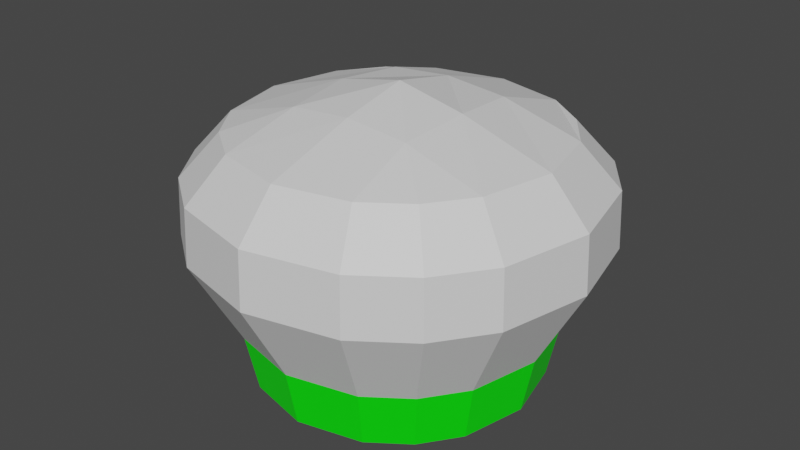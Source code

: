 # Source: Crisantemo.blend  (saved by Blender 3.6.11; exported with 4.5.12 LTS)
import bpy
from mathutils import Matrix  # noqa: F401  (used for matrix-valued properties, if any)

bpy.ops.wm.read_factory_settings(use_empty=True)
scene = bpy.context.scene
scene.name = 'Scene'

# ---- materials (node trees are filled in below, after node groups)
mat_base = bpy.data.materials.new('Base')
mat_base.alpha_threshold = 0.0
mat_base.use_transparent_shadow = False
mat_base.roughness = 0.5
mat_base.line_color = (0.0, 0.0, 0.0, 1.0)
mat_flores = bpy.data.materials.new('Flores')
mat_flores.use_transparent_shadow = False

# ---- material node trees
mat_base.use_nodes = True; mat_base.node_tree.nodes.clear()
_N = mat_base.node_tree.nodes; _L = mat_base.node_tree.links
n0 = _N.new('ShaderNodeOutputMaterial'); n0.name = 'Material Output'; n0.location = (300, 300)
n1 = _N.new('ShaderNodeBsdfPrincipled'); n1.name = 'Principled BSDF'; n1.location = (10, 300)
n1.distribution = 'GGX'
n1.subsurface_method = 'RANDOM_WALK_SKIN'
n1.inputs[0].default_value = (0.0, 1.0, 0.0, 1.0)
n1.inputs[3].default_value = 1.45
n1.inputs[27].default_value = (0.0, 0.0, 0.0, 1.0)
n1.inputs[28].default_value = 1.0
_L.new(n1.outputs[0], n0.inputs[0])
n0.is_active_output = True
mat_flores.use_nodes = True; mat_flores.node_tree.nodes.clear()
_N = mat_flores.node_tree.nodes; _L = mat_flores.node_tree.links
n0 = _N.new('ShaderNodeBsdfPrincipled'); n0.name = 'BSDF Principista'; n0.location = (10, 300)
n0.distribution = 'GGX'
n0.subsurface_method = 'RANDOM_WALK_SKIN'
n0.inputs[3].default_value = 1.45
n0.inputs[27].default_value = (0.0, 0.0, 0.0, 1.0)
n0.inputs[28].default_value = 1.0
n1 = _N.new('ShaderNodeOutputMaterial'); n1.name = 'Material'; n1.location = (300, 300)
_L.new(n0.outputs[0], n1.inputs[0])
n1.is_active_output = True

# ---- world
world_world = bpy.data.worlds.new('World'); scene.world = world_world
world_world.use_nodes = True; world_world.node_tree.nodes.clear()
_N = world_world.node_tree.nodes; _L = world_world.node_tree.links
n0 = _N.new('ShaderNodeOutputWorld'); n0.name = 'World Output'; n0.location = (300, 300)
n1 = _N.new('ShaderNodeBackground'); n1.name = 'Background'; n1.location = (10, 300)
n1.inputs[0].default_value = (0.05088, 0.05088, 0.05088, 1.0)
_L.new(n1.outputs[0], n0.inputs[0])
n0.is_active_output = True
world_world.color = (0.05088, 0.05088, 0.05088)
world_world.use_sun_shadow = False
world_world.sun_shadow_jitter_overblur = 0.0

# ---- meshes
me_crisantemo = bpy.data.meshes.new('Crisantemo')
me_crisantemo.from_pydata([(0.3979, 0.3979, 0.85), (0.3581, 0.3581, 3.725e-09), (0.3979, -0.3979, 0.85), (0.3581, -0.3581, 3.725e-09), (-0.3979, 0.3979, 0.85), (-0.3581, 0.3581, 3.725e-09), (-0.3979, -0.3979, 0.85), (-0.3581, -0.3581, 3.725e-09), (-0.5064, 5.862e-10, 3.725e-09), (0.5064, 5.862e-10, 3.725e-09), (-0.5627, 6.514e-10, 0.85), (0.5627, 6.514e-10, 0.85), (0.0, 0.5064, 3.725e-09), (0.0, -0.5627, 0.85), (0.0, -0.5064, 3.725e-09), (0.0, 0.5627, 0.85), (0.4892, -0.2446, 0.2), (0.0, 5.603e-10, 1.0), (-0.5033, 0.2516, 0.85), (-0.453, 0.2265, 3.725e-09), (0.0, 0.242, 0.95), (0.2446, -0.4892, 0.2), (0.5033, 0.2516, 0.85), (0.453, 0.2265, 3.725e-09), (0.2446, 0.4892, 0.2), (0.4892, 0.2446, 0.2), (-0.2265, 0.453, 3.725e-09), (-0.2516, -0.5033, 0.85), (-0.2265, -0.453, 3.725e-09), (-0.2516, 0.5033, 0.85), (-0.242, 5.603e-10, 0.95), (-0.222, 0.242, 0.93), (-0.453, -0.2265, 3.725e-09), (0.2265, 0.453, 3.725e-09), (-0.5033, -0.2516, 0.85), (0.2516, -0.5033, 0.85), (-0.3581, 0.0, 3.725e-09), (0.0, -0.242, 0.95), (0.2265, -0.453, 3.725e-09), (-0.2265, 0.0, 3.725e-09), (0.0, 0.0, 3.725e-09), (-0.222, -0.242, 0.93), (0.2516, 0.5033, 0.85), (-0.5013, -0.5013, 0.5), (0.242, 5.603e-10, 0.95), (-0.5013, 0.5013, 0.5), (0.222, 0.242, 0.93), (-0.709, 8.207e-10, 0.5), (0.0, 0.709, 0.5), (0.0, -0.709, 0.5), (0.453, -0.2265, 3.725e-09), (-0.6341, 0.3171, 0.5), (0.5033, -0.2516, 0.85), (0.3581, 0.0, 3.725e-09), (-0.3171, 0.6341, 0.5), (-0.3171, -0.6341, 0.5), (-0.6341, -0.3171, 0.5), (0.2265, 0.0, 3.725e-09), (-0.3867, 0.3867, 0.2), (0.222, -0.242, 0.93), (-0.5469, 1.155e-09, 0.2), (0.0, 0.5469, 0.2), (0.0, -0.5469, 0.2), (0.5013, -0.5013, 0.5), (-0.4892, 0.2446, 0.2), (0.5013, 0.5013, 0.5), (0.709, 8.207e-10, 0.5), (-0.2446, 0.4892, 0.2), (-0.2446, -0.4892, 0.2), (-0.4892, -0.2446, 0.2), (-0.3867, -0.3867, 0.2), (-0.4946, -0.4946, 0.7), (0.6341, 0.3171, 0.5), (-0.4946, 0.4946, 0.7), (0.3171, 0.6341, 0.5), (-0.6994, 8.097e-10, 0.7), (0.0, 0.6994, 0.7), (0.0, -0.6994, 0.7), (0.3171, -0.6341, 0.5), (-0.6256, 0.3128, 0.7), (0.6341, -0.3171, 0.5), (0.3867, 0.3867, 0.2), (-0.3128, 0.6256, 0.7), (-0.3128, -0.6256, 0.7), (-0.6256, -0.3128, 0.7), (0.5469, 1.155e-09, 0.2), (0.3867, -0.3867, 0.2), (0.4946, -0.4946, 0.7), (0.4946, 0.4946, 0.7), (0.6994, 8.097e-10, 0.7), (0.6256, 0.3128, 0.7), (0.3128, 0.6256, 0.7), (0.3128, -0.6256, 0.7), (0.6256, -0.3128, 0.7)], [], [(41, 34, 6, 27), (83, 27, 6, 71), (79, 18, 4, 73), (39, 28, 7, 36), (63, 80, 93, 87), (9, 23, 25, 85), (24, 61, 48, 74), (74, 48, 76, 91), (84, 34, 10, 75), (31, 18, 10, 30), (59, 35, 2, 52), (82, 29, 15, 76), (28, 39, 40, 14), (38, 3, 86, 21), (91, 76, 15, 42), (72, 65, 88, 90), (92, 87, 2, 35), (29, 4, 18, 31), (66, 72, 90, 89), (81, 24, 74, 65), (75, 10, 18, 79), (78, 63, 87, 92), (90, 88, 0, 22), (38, 14, 40, 57), (25, 81, 65, 72), (57, 53, 3, 38), (50, 9, 85, 16), (26, 39, 36, 5), (15, 29, 31, 20), (7, 32, 8, 36), (39, 26, 12, 40), (73, 4, 29, 82), (8, 19, 5, 36), (20, 31, 30, 17), (77, 13, 27, 83), (37, 41, 27, 13), (17, 30, 41, 37), (65, 74, 91, 88), (93, 89, 11, 52), (46, 44, 11, 22), (71, 6, 34, 84), (14, 38, 21, 62), (80, 66, 89, 93), (30, 10, 34, 41), (86, 16, 80, 63), (70, 43, 56, 69), (62, 49, 55, 68), (58, 45, 54, 67), (37, 13, 35, 59), (88, 91, 42, 0), (60, 47, 51, 64), (33, 1, 53, 57), (3, 53, 9, 50), (67, 54, 48, 61), (69, 56, 47, 60), (42, 46, 22, 0), (20, 17, 44, 46), (87, 93, 52, 2), (64, 51, 45, 58), (68, 55, 43, 70), (28, 68, 70, 7), (19, 64, 58, 5), (44, 59, 52, 11), (77, 92, 35, 13), (89, 90, 22, 11), (32, 69, 60, 8), (26, 67, 61, 12), (57, 40, 12, 33), (15, 20, 46, 42), (8, 60, 64, 19), (9, 53, 1, 23), (17, 37, 59, 44), (5, 58, 67, 26), (14, 62, 68, 28), (7, 70, 69, 32), (62, 21, 78, 49), (3, 50, 16, 86), (43, 71, 84, 56), (49, 77, 83, 55), (45, 73, 82, 54), (33, 12, 61, 24), (21, 86, 63, 78), (47, 75, 79, 51), (85, 25, 72, 66), (23, 1, 81, 25), (54, 82, 76, 48), (56, 84, 75, 47), (16, 85, 66, 80), (1, 33, 24, 81), (49, 78, 92, 77), (51, 79, 73, 45), (55, 83, 71, 43)])
me_crisantemo.polygons.foreach_set('material_index', [1, 1, 1, 0, 1, 0, 1, 1, 1, 1, 1, 1, 0, 0, 1, 1, 1, 1, 1, 1, 1, 1, 1, 0, 1, 0, 0, 0, 1, 0, 0, 1, 0, 1, 1, 1, 1, 1, 1, 1, 1, 0, 1, 1, 1, 1, 1, 1, 1, 1, 1, 0, 0, 1, 1, 1, 1, 1, 1, 1, 0, 0, 1, 1, 1, 0, 0, 0, 1, 0, 0, 1, 0, 0, 0, 1, 0, 1, 1, 1, 0, 1, 1, 1, 0, 1, 1, 1, 0, 1, 1, 1])
_uv = me_crisantemo.uv_layers.new(name='UVMap')
_uv.uv.foreach_set('vector', [0.8125, 0.6875, 0.875, 0.6875, 0.875, 0.75, 0.8125, 0.75, 0.5625, 0.9375, 0.625, 0.9375, 0.625, 1.0, 0.5625, 1.0, 0.5625, 0.1875, 0.625, 0.1875, 0.625, 0.25, 0.5625, 0.25, 0.375, 0.625, 0.375, 0.9375, 0.375, 1.0, 0.375, 0.625, 0.5, 0.0, 0.5, 0.0625, 0.5625, 0.0625, 0.5625, 0.0, 0.375, 0.125, 0.375, 0.1875, 0.4375, 0.1875, 0.4375, 0.125, 0.4375, 0.3125, 0.4375, 0.375, 0.5, 0.375, 0.5, 0.3125, 0.5, 0.3125, 0.5, 0.375, 0.5625, 0.375, 0.5625, 0.3125, 0.5625, 0.0625, 0.625, 0.0625, 0.625, 0.125, 0.5625, 0.125, 0.8125, 0.5625, 0.875, 0.5625, 0.875, 0.625, 0.8125, 0.625, 0.8125, 0.6875, 0.8125, 0.75, 0.875, 0.75, 0.875, 0.6875, 0.5625, 0.3125, 0.625, 0.3125, 0.625, 0.375, 0.5625, 0.375, 0.375, 0.9375, 0.375, 0.625, 0.375, 0.625, 0.375, 0.875, 0.375, 0.9375, 0.375, 1.0, 0.4375, 1.0, 0.4375, 0.9375, 0.5625, 0.3125, 0.5625, 0.375, 0.625, 0.375, 0.625, 0.3125, 0.5, 0.1875, 0.5, 0.25, 0.5625, 0.25, 0.5625, 0.1875, 0.5625, 0.9375, 0.5625, 1.0, 0.625, 1.0, 0.625, 0.9375, 0.8125, 0.5, 0.875, 0.5, 0.875, 0.5625, 0.8125, 0.5625, 0.5, 0.125, 0.5, 0.1875, 0.5625, 0.1875, 0.5625, 0.125, 0.4375, 0.25, 0.4375, 0.3125, 0.5, 0.3125, 0.5, 0.25, 0.5625, 0.125, 0.625, 0.125, 0.625, 0.1875, 0.5625, 0.1875, 0.5, 0.9375, 0.5, 1.0, 0.5625, 1.0, 0.5625, 0.9375, 0.5625, 0.1875, 0.5625, 0.25, 0.625, 0.25, 0.625, 0.1875, 0.375, 0.9375, 0.375, 0.875, 0.375, 0.625, 0.375, 0.625, 0.4375, 0.1875, 0.4375, 0.25, 0.5, 0.25, 0.5, 0.1875, 0.375, 0.625, 0.375, 0.625, 0.375, 1.0, 0.375, 0.9375, 0.375, 0.0625, 0.375, 0.125, 0.4375, 0.125, 0.4375, 0.0625, 0.375, 0.3125, 0.375, 0.625, 0.375, 0.625, 0.375, 0.25, 0.75, 0.5, 0.8125, 0.5, 0.8125, 0.5625, 0.75, 0.5625, 0.375, 1.0, 0.375, 0.0625, 0.375, 0.125, 0.375, 0.625, 0.375, 0.625, 0.375, 0.3125, 0.375, 0.375, 0.375, 0.625, 0.5625, 0.25, 0.625, 0.25, 0.625, 0.3125, 0.5625, 0.3125, 0.375, 0.125, 0.375, 0.1875, 0.375, 0.25, 0.375, 0.625, 0.75, 0.5625, 0.8125, 0.5625, 0.8125, 0.625, 0.75, 0.625, 0.5625, 0.875, 0.625, 0.875, 0.625, 0.9375, 0.5625, 0.9375, 0.75, 0.6875, 0.8125, 0.6875, 0.8125, 0.75, 0.75, 0.75, 0.75, 0.625, 0.8125, 0.625, 0.8125, 0.6875, 0.75, 0.6875, 0.5, 0.25, 0.5, 0.3125, 0.5625, 0.3125, 0.5625, 0.25, 0.5625, 0.0625, 0.5625, 0.125, 0.625, 0.125, 0.625, 0.0625, 0.8125, 0.5625, 0.8125, 0.625, 0.875, 0.625, 0.875, 0.5625, 0.5625, 0.0, 0.625, 0.0, 0.625, 0.0625, 0.5625, 0.0625, 0.375, 0.875, 0.375, 0.9375, 0.4375, 0.9375, 0.4375, 0.875, 0.5, 0.0625, 0.5, 0.125, 0.5625, 0.125, 0.5625, 0.0625, 0.8125, 0.625, 0.875, 0.625, 0.875, 0.6875, 0.8125, 0.6875, 0.4375, 0.0, 0.4375, 0.0625, 0.5, 0.0625, 0.5, 0.0, 0.4375, 0.0, 0.5, 0.0, 0.5, 0.0625, 0.4375, 0.0625, 0.4375, 0.875, 0.5, 0.875, 0.5, 0.9375, 0.4375, 0.9375, 0.4375, 0.25, 0.5, 0.25, 0.5, 0.3125, 0.4375, 0.3125, 0.75, 0.6875, 0.75, 0.75, 0.8125, 0.75, 0.8125, 0.6875, 0.5625, 0.25, 0.5625, 0.3125, 0.625, 0.3125, 0.625, 0.25, 0.4375, 0.125, 0.5, 0.125, 0.5, 0.1875, 0.4375, 0.1875, 0.375, 0.3125, 0.375, 0.25, 0.375, 0.625, 0.375, 0.625, 0.375, 1.0, 0.375, 0.625, 0.375, 0.125, 0.375, 0.0625, 0.4375, 0.3125, 0.5, 0.3125, 0.5, 0.375, 0.4375, 0.375, 0.4375, 0.0625, 0.5, 0.0625, 0.5, 0.125, 0.4375, 0.125, 0.8125, 0.5, 0.8125, 0.5625, 0.875, 0.5625, 0.875, 0.5, 0.75, 0.5625, 0.75, 0.625, 0.8125, 0.625, 0.8125, 0.5625, 0.5625, 0.0, 0.5625, 0.0625, 0.625, 0.0625, 0.625, 0.0, 0.4375, 0.1875, 0.5, 0.1875, 0.5, 0.25, 0.4375, 0.25, 0.4375, 0.9375, 0.5, 0.9375, 0.5, 1.0, 0.4375, 1.0, 0.375, 0.9375, 0.4375, 0.9375, 0.4375, 1.0, 0.375, 1.0, 0.375, 0.1875, 0.4375, 0.1875, 0.4375, 0.25, 0.375, 0.25, 0.8125, 0.625, 0.8125, 0.6875, 0.875, 0.6875, 0.875, 0.625, 0.5625, 0.875, 0.5625, 0.9375, 0.625, 0.9375, 0.625, 0.875, 0.5625, 0.125, 0.5625, 0.1875, 0.625, 0.1875, 0.625, 0.125, 0.375, 0.0625, 0.4375, 0.0625, 0.4375, 0.125, 0.375, 0.125, 0.375, 0.3125, 0.4375, 0.3125, 0.4375, 0.375, 0.375, 0.375, 0.375, 0.625, 0.375, 0.625, 0.375, 0.375, 0.375, 0.3125, 0.75, 0.5, 0.75, 0.5625, 0.8125, 0.5625, 0.8125, 0.5, 0.375, 0.125, 0.4375, 0.125, 0.4375, 0.1875, 0.375, 0.1875, 0.375, 0.125, 0.375, 0.625, 0.375, 0.25, 0.375, 0.1875, 0.75, 0.625, 0.75, 0.6875, 0.8125, 0.6875, 0.8125, 0.625, 0.375, 0.25, 0.4375, 0.25, 0.4375, 0.3125, 0.375, 0.3125, 0.375, 0.875, 0.4375, 0.875, 0.4375, 0.9375, 0.375, 0.9375, 0.375, 0.0, 0.4375, 0.0, 0.4375, 0.0625, 0.375, 0.0625, 0.4375, 0.875, 0.4375, 0.9375, 0.5, 0.9375, 0.5, 0.875, 0.375, 0.0, 0.375, 0.0625, 0.4375, 0.0625, 0.4375, 0.0, 0.5, 0.0, 0.5625, 0.0, 0.5625, 0.0625, 0.5, 0.0625, 0.5, 0.875, 0.5625, 0.875, 0.5625, 0.9375, 0.5, 0.9375, 0.5, 0.25, 0.5625, 0.25, 0.5625, 0.3125, 0.5, 0.3125, 0.375, 0.3125, 0.375, 0.375, 0.4375, 0.375, 0.4375, 0.3125, 0.4375, 0.9375, 0.4375, 1.0, 0.5, 1.0, 0.5, 0.9375, 0.5, 0.125, 0.5625, 0.125, 0.5625, 0.1875, 0.5, 0.1875, 0.4375, 0.125, 0.4375, 0.1875, 0.5, 0.1875, 0.5, 0.125, 0.375, 0.1875, 0.375, 0.25, 0.4375, 0.25, 0.4375, 0.1875, 0.5, 0.3125, 0.5625, 0.3125, 0.5625, 0.375, 0.5, 0.375, 0.5, 0.0625, 0.5625, 0.0625, 0.5625, 0.125, 0.5, 0.125, 0.4375, 0.0625, 0.4375, 0.125, 0.5, 0.125, 0.5, 0.0625, 0.375, 0.25, 0.375, 0.3125, 0.4375, 0.3125, 0.4375, 0.25, 0.5, 0.875, 0.5, 0.9375, 0.5625, 0.9375, 0.5625, 0.875, 0.5, 0.1875, 0.5625, 0.1875, 0.5625, 0.25, 0.5, 0.25, 0.5, 0.9375, 0.5625, 0.9375, 0.5625, 1.0, 0.5, 1.0])
me_crisantemo.materials.append(mat_base)
me_crisantemo.materials.append(mat_flores)
me_crisantemo.use_mirror_x = True
me_crisantemo.use_mirror_y = True
me_crisantemo.use_mirror_vertex_groups = False
me_crisantemo.update()

# ---- objects
ob_crisantemo = bpy.data.objects.new('Crisantemo', me_crisantemo)

# ---- transforms, parenting, visibility, modifiers, constraints
ob_crisantemo.location = (0.0, 0.0, 0.0)
ob_crisantemo.scale = (2.0, 2.0, 2.0)
ob_crisantemo.lock_rotations_4d = False
ob_crisantemo.empty_display_type = 'ARROWS'
ob_crisantemo.lineart.crease_threshold = 0.0
ob_crisantemo.use_mesh_mirror_x = True
ob_crisantemo.use_mesh_mirror_y = True

# ---- collection membership
scene.collection.objects.link(ob_crisantemo)

# ---- scene / render settings (as saved in the file)
scene.frame_start = 1; scene.frame_end = 250; scene.frame_set(1)
scene.render.engine = 'BLENDER_EEVEE_NEXT'
scene.cycles.sampling_pattern = 'TABULATED_SOBOL'
scene.view_settings.view_transform = 'Filmic'
bpy.context.view_layer.update()

# ---- added for rendering (the .blend has no active camera and no usable light): camera, sun
cam_auto = bpy.data.cameras.new('AutoCamera')
cam_auto.lens = 50.0
cam_auto.sensor_width = 36.0
cam_auto.clip_end = 1000.0
ob_auto_camera = bpy.data.objects.new('AutoCamera', cam_auto)
scene.collection.objects.link(ob_auto_camera)
ob_auto_camera.location = (4.14651, -4.97581, 4.31721)
ob_auto_camera.rotation_euler = (1.09748, -7.21219e-08, 0.694738)
scene.camera = ob_auto_camera
light_auto_sun = bpy.data.lights.new('AutoSun', 'SUN')
light_auto_sun.energy = 3.0
light_auto_sun.angle = 0.0523599
ob_auto_sun = bpy.data.objects.new('AutoSun', light_auto_sun)
scene.collection.objects.link(ob_auto_sun)
ob_auto_sun.rotation_euler = (0.872665, 0.174533, 0.523599)
bpy.context.view_layer.update()
